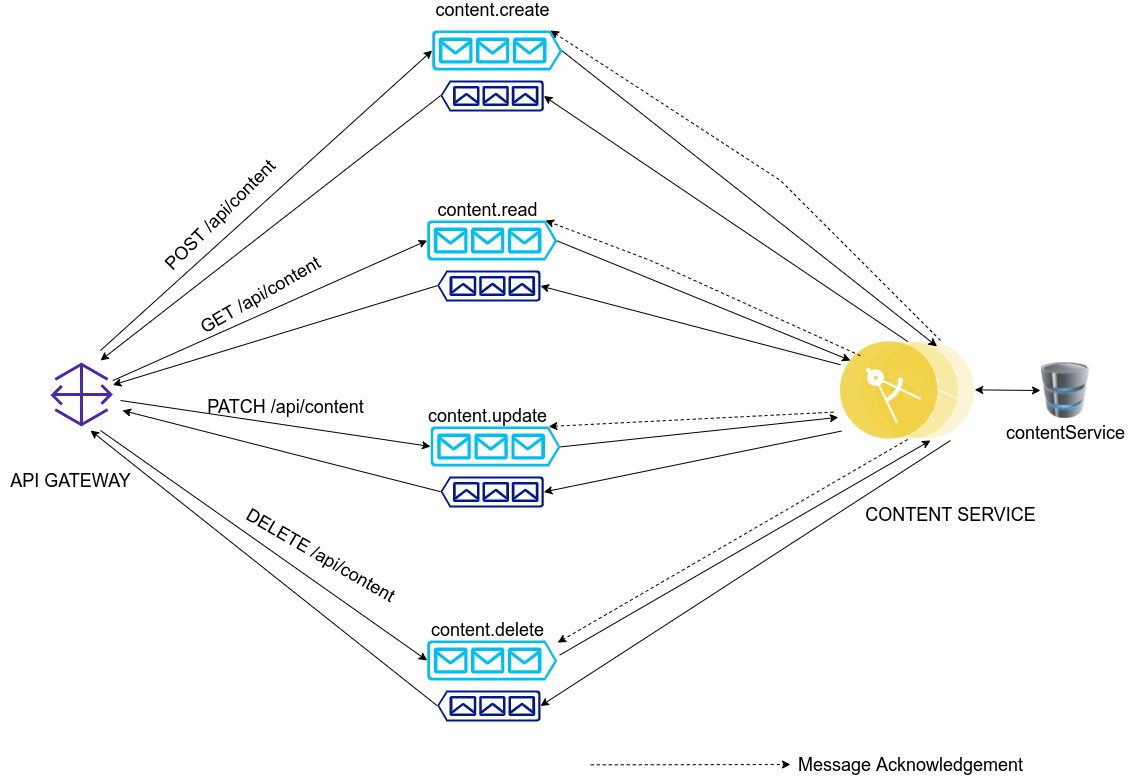

The diagram above was exported from draw.io. Its source (the exported page's mxGraphModel, read from the mxfile embedded in the PNG):
<mxGraphModel dx="1778" dy="863" grid="1" gridSize="10" guides="1" tooltips="1" connect="1" arrows="1" fold="1" page="1" pageScale="1" pageWidth="1169" pageHeight="827" math="0" shadow="0">
  <root>
    <mxCell id="0" />
    <mxCell id="1" parent="0" />
    <mxCell id="IvfJwrskuWpLLV-R8_qY-1" value="" style="sketch=0;outlineConnect=0;fontColor=#232F3E;gradientColor=none;fillColor=#4D27AA;strokeColor=none;dashed=0;verticalLabelPosition=bottom;verticalAlign=top;align=center;html=1;fontSize=12;fontStyle=0;aspect=fixed;pointerEvents=1;shape=mxgraph.aws4.gateway;" parent="1" vertex="1">
      <mxGeometry x="80" y="382" width="62.36" height="64" as="geometry" />
    </mxCell>
    <mxCell id="IvfJwrskuWpLLV-R8_qY-2" value="" style="verticalLabelPosition=bottom;html=1;verticalAlign=top;align=center;strokeColor=none;fillColor=#00BEF2;shape=mxgraph.azure.queue_generic;pointerEvents=1;" parent="1" vertex="1">
      <mxGeometry x="461.66" y="50" width="130" height="40" as="geometry" />
    </mxCell>
    <mxCell id="IvfJwrskuWpLLV-R8_qY-7" value="" style="sketch=0;aspect=fixed;pointerEvents=1;shadow=0;dashed=0;html=1;strokeColor=none;labelPosition=center;verticalLabelPosition=bottom;verticalAlign=top;align=center;fillColor=#00188D;shape=mxgraph.azure.queue_generic;rotation=-180;" parent="1" vertex="1">
      <mxGeometry x="469.99" y="100" width="103.33" height="31" as="geometry" />
    </mxCell>
    <mxCell id="IvfJwrskuWpLLV-R8_qY-8" value="" style="verticalLabelPosition=bottom;html=1;verticalAlign=top;align=center;strokeColor=none;fillColor=#00BEF2;shape=mxgraph.azure.queue_generic;pointerEvents=1;" parent="1" vertex="1">
      <mxGeometry x="456.65" y="240" width="130" height="40" as="geometry" />
    </mxCell>
    <mxCell id="IvfJwrskuWpLLV-R8_qY-9" value="" style="sketch=0;aspect=fixed;pointerEvents=1;shadow=0;dashed=0;html=1;strokeColor=none;labelPosition=center;verticalLabelPosition=bottom;verticalAlign=top;align=center;fillColor=#00188D;shape=mxgraph.azure.queue_generic;rotation=-180;" parent="1" vertex="1">
      <mxGeometry x="466.65" y="290" width="103.33" height="31" as="geometry" />
    </mxCell>
    <mxCell id="IvfJwrskuWpLLV-R8_qY-10" value="" style="verticalLabelPosition=bottom;html=1;verticalAlign=top;align=center;strokeColor=none;fillColor=#00BEF2;shape=mxgraph.azure.queue_generic;pointerEvents=1;" parent="1" vertex="1">
      <mxGeometry x="460" y="446" width="130" height="40" as="geometry" />
    </mxCell>
    <mxCell id="IvfJwrskuWpLLV-R8_qY-11" value="" style="sketch=0;aspect=fixed;pointerEvents=1;shadow=0;dashed=0;html=1;strokeColor=none;labelPosition=center;verticalLabelPosition=bottom;verticalAlign=top;align=center;fillColor=#00188D;shape=mxgraph.azure.queue_generic;rotation=-180;" parent="1" vertex="1">
      <mxGeometry x="470" y="496" width="103.33" height="31" as="geometry" />
    </mxCell>
    <mxCell id="IvfJwrskuWpLLV-R8_qY-12" value="" style="verticalLabelPosition=bottom;html=1;verticalAlign=top;align=center;strokeColor=none;fillColor=#00BEF2;shape=mxgraph.azure.queue_generic;pointerEvents=1;" parent="1" vertex="1">
      <mxGeometry x="456.65" y="660" width="130" height="40" as="geometry" />
    </mxCell>
    <mxCell id="IvfJwrskuWpLLV-R8_qY-13" value="" style="sketch=0;aspect=fixed;pointerEvents=1;shadow=0;dashed=0;html=1;strokeColor=none;labelPosition=center;verticalLabelPosition=bottom;verticalAlign=top;align=center;fillColor=#00188D;shape=mxgraph.azure.queue_generic;rotation=-180;" parent="1" vertex="1">
      <mxGeometry x="466.65" y="710" width="103.33" height="31" as="geometry" />
    </mxCell>
    <mxCell id="IvfJwrskuWpLLV-R8_qY-14" value="" style="aspect=fixed;perimeter=ellipsePerimeter;html=1;align=center;shadow=0;dashed=0;fontColor=#4277BB;labelBackgroundColor=#ffffff;fontSize=12;spacingTop=3;image;image=img/lib/ibm/applications/microservice.svg;" parent="1" vertex="1">
      <mxGeometry x="870" y="361" width="134.26" height="98" as="geometry" />
    </mxCell>
    <mxCell id="IvfJwrskuWpLLV-R8_qY-15" value="&lt;font style=&quot;font-size: 18px&quot;&gt;content.create&lt;/font&gt;" style="text;html=1;align=center;verticalAlign=middle;resizable=0;points=[];autosize=1;strokeColor=none;fillColor=none;" parent="1" vertex="1">
      <mxGeometry x="456.66" y="20" width="130" height="20" as="geometry" />
    </mxCell>
    <mxCell id="IvfJwrskuWpLLV-R8_qY-16" value="&lt;font style=&quot;font-size: 18px&quot;&gt;content.read&lt;/font&gt;" style="text;html=1;align=center;verticalAlign=middle;resizable=0;points=[];autosize=1;strokeColor=none;fillColor=none;" parent="1" vertex="1">
      <mxGeometry x="456.65" y="220" width="120" height="20" as="geometry" />
    </mxCell>
    <mxCell id="IvfJwrskuWpLLV-R8_qY-17" value="&lt;font style=&quot;font-size: 18px&quot;&gt;content.update&lt;/font&gt;" style="text;html=1;align=center;verticalAlign=middle;resizable=0;points=[];autosize=1;strokeColor=none;fillColor=none;" parent="1" vertex="1">
      <mxGeometry x="451.66" y="426" width="130" height="20" as="geometry" />
    </mxCell>
    <mxCell id="IvfJwrskuWpLLV-R8_qY-18" value="&lt;font style=&quot;font-size: 18px&quot;&gt;content.delete&lt;/font&gt;" style="text;html=1;align=center;verticalAlign=middle;resizable=0;points=[];autosize=1;strokeColor=none;fillColor=none;" parent="1" vertex="1">
      <mxGeometry x="451.65" y="640" width="130" height="20" as="geometry" />
    </mxCell>
    <mxCell id="IvfJwrskuWpLLV-R8_qY-19" value="" style="endArrow=classic;html=1;rounded=0;fontSize=18;entryX=0;entryY=0.5;entryDx=0;entryDy=0;entryPerimeter=0;" parent="1" target="IvfJwrskuWpLLV-R8_qY-2" edge="1">
      <mxGeometry width="50" height="50" relative="1" as="geometry">
        <mxPoint x="130" y="370" as="sourcePoint" />
        <mxPoint x="450" y="150" as="targetPoint" />
      </mxGeometry>
    </mxCell>
    <mxCell id="IvfJwrskuWpLLV-R8_qY-20" value="" style="endArrow=classic;html=1;rounded=0;fontSize=18;entryX=0;entryY=0.5;entryDx=0;entryDy=0;entryPerimeter=0;" parent="1" source="IvfJwrskuWpLLV-R8_qY-1" target="IvfJwrskuWpLLV-R8_qY-8" edge="1">
      <mxGeometry width="50" height="50" relative="1" as="geometry">
        <mxPoint x="270" y="420" as="sourcePoint" />
        <mxPoint x="450" y="290" as="targetPoint" />
      </mxGeometry>
    </mxCell>
    <mxCell id="IvfJwrskuWpLLV-R8_qY-21" value="" style="endArrow=classic;html=1;rounded=0;fontSize=18;exitX=1.123;exitY=0.594;exitDx=0;exitDy=0;exitPerimeter=0;entryX=0;entryY=0.5;entryDx=0;entryDy=0;entryPerimeter=0;" parent="1" source="IvfJwrskuWpLLV-R8_qY-1" target="IvfJwrskuWpLLV-R8_qY-10" edge="1">
      <mxGeometry width="50" height="50" relative="1" as="geometry">
        <mxPoint x="310" y="510" as="sourcePoint" />
        <mxPoint x="450" y="470" as="targetPoint" />
      </mxGeometry>
    </mxCell>
    <mxCell id="IvfJwrskuWpLLV-R8_qY-24" value="" style="endArrow=classic;html=1;rounded=0;fontSize=18;entryX=0;entryY=0.5;entryDx=0;entryDy=0;entryPerimeter=0;" parent="1" target="IvfJwrskuWpLLV-R8_qY-12" edge="1">
      <mxGeometry width="50" height="50" relative="1" as="geometry">
        <mxPoint x="130" y="450" as="sourcePoint" />
        <mxPoint x="450" y="660" as="targetPoint" />
      </mxGeometry>
    </mxCell>
    <mxCell id="IvfJwrskuWpLLV-R8_qY-25" value="" style="endArrow=classic;html=1;rounded=0;fontSize=18;exitX=1;exitY=0.51;exitDx=0;exitDy=0;exitPerimeter=0;entryX=0.75;entryY=0;entryDx=0;entryDy=0;" parent="1" source="IvfJwrskuWpLLV-R8_qY-2" target="IvfJwrskuWpLLV-R8_qY-14" edge="1">
      <mxGeometry width="50" height="50" relative="1" as="geometry">
        <mxPoint x="600" y="150" as="sourcePoint" />
        <mxPoint x="970" y="380" as="targetPoint" />
      </mxGeometry>
    </mxCell>
    <mxCell id="IvfJwrskuWpLLV-R8_qY-26" value="" style="endArrow=classic;html=1;rounded=0;fontSize=18;exitX=1;exitY=0.51;exitDx=0;exitDy=0;exitPerimeter=0;" parent="1" source="IvfJwrskuWpLLV-R8_qY-8" edge="1">
      <mxGeometry width="50" height="50" relative="1" as="geometry">
        <mxPoint x="610" y="380" as="sourcePoint" />
        <mxPoint x="880" y="380" as="targetPoint" />
      </mxGeometry>
    </mxCell>
    <mxCell id="IvfJwrskuWpLLV-R8_qY-27" value="" style="endArrow=classic;html=1;rounded=0;fontSize=18;exitX=1;exitY=0.51;exitDx=0;exitDy=0;exitPerimeter=0;entryX=-0.016;entryY=0.774;entryDx=0;entryDy=0;entryPerimeter=0;" parent="1" source="IvfJwrskuWpLLV-R8_qY-10" target="IvfJwrskuWpLLV-R8_qY-14" edge="1">
      <mxGeometry width="50" height="50" relative="1" as="geometry">
        <mxPoint x="610" y="380" as="sourcePoint" />
        <mxPoint x="940" y="430" as="targetPoint" />
      </mxGeometry>
    </mxCell>
    <mxCell id="IvfJwrskuWpLLV-R8_qY-28" value="" style="endArrow=classic;html=1;rounded=0;fontSize=18;exitX=1.019;exitY=0.366;exitDx=0;exitDy=0;exitPerimeter=0;" parent="1" source="IvfJwrskuWpLLV-R8_qY-12" edge="1">
      <mxGeometry width="50" height="50" relative="1" as="geometry">
        <mxPoint x="590" y="660" as="sourcePoint" />
        <mxPoint x="960" y="460" as="targetPoint" />
      </mxGeometry>
    </mxCell>
    <mxCell id="IvfJwrskuWpLLV-R8_qY-30" value="" style="endArrow=classic;html=1;rounded=0;fontSize=18;exitX=0.5;exitY=0;exitDx=0;exitDy=0;entryX=0;entryY=0.5;entryDx=0;entryDy=0;entryPerimeter=0;" parent="1" source="IvfJwrskuWpLLV-R8_qY-14" target="IvfJwrskuWpLLV-R8_qY-7" edge="1">
      <mxGeometry width="50" height="50" relative="1" as="geometry">
        <mxPoint x="590" y="200" as="sourcePoint" />
        <mxPoint x="640" y="150" as="targetPoint" />
      </mxGeometry>
    </mxCell>
    <mxCell id="IvfJwrskuWpLLV-R8_qY-31" value="" style="endArrow=classic;html=1;rounded=0;fontSize=18;entryX=0;entryY=0.5;entryDx=0;entryDy=0;entryPerimeter=0;" parent="1" target="IvfJwrskuWpLLV-R8_qY-13" edge="1">
      <mxGeometry width="50" height="50" relative="1" as="geometry">
        <mxPoint x="980" y="460" as="sourcePoint" />
        <mxPoint x="584.9999999999999" y="550.0000000000001" as="targetPoint" />
      </mxGeometry>
    </mxCell>
    <mxCell id="IvfJwrskuWpLLV-R8_qY-32" value="" style="endArrow=classic;html=1;rounded=0;fontSize=18;entryX=0;entryY=0.5;entryDx=0;entryDy=0;entryPerimeter=0;exitX=0;exitY=0.237;exitDx=0;exitDy=0;exitPerimeter=0;" parent="1" source="IvfJwrskuWpLLV-R8_qY-14" target="IvfJwrskuWpLLV-R8_qY-9" edge="1">
      <mxGeometry width="50" height="50" relative="1" as="geometry">
        <mxPoint x="940" y="410" as="sourcePoint" />
        <mxPoint x="593.3299999999999" y="215.5000000000001" as="targetPoint" />
      </mxGeometry>
    </mxCell>
    <mxCell id="IvfJwrskuWpLLV-R8_qY-33" value="" style="endArrow=classic;html=1;rounded=0;fontSize=18;exitX=0.007;exitY=0.914;exitDx=0;exitDy=0;exitPerimeter=0;entryX=0;entryY=0.5;entryDx=0;entryDy=0;entryPerimeter=0;" parent="1" source="IvfJwrskuWpLLV-R8_qY-14" target="IvfJwrskuWpLLV-R8_qY-11" edge="1">
      <mxGeometry width="50" height="50" relative="1" as="geometry">
        <mxPoint x="989.5351999999998" y="410.7399999999998" as="sourcePoint" />
        <mxPoint x="603.3299999999999" y="225.5000000000001" as="targetPoint" />
      </mxGeometry>
    </mxCell>
    <mxCell id="IvfJwrskuWpLLV-R8_qY-34" value="" style="endArrow=classic;html=1;rounded=0;fontSize=18;exitX=1;exitY=0.51;exitDx=0;exitDy=0;exitPerimeter=0;" parent="1" source="IvfJwrskuWpLLV-R8_qY-7" edge="1">
      <mxGeometry width="50" height="50" relative="1" as="geometry">
        <mxPoint x="969.5351999999998" y="390.7399999999998" as="sourcePoint" />
        <mxPoint x="130" y="380" as="targetPoint" />
      </mxGeometry>
    </mxCell>
    <mxCell id="IvfJwrskuWpLLV-R8_qY-35" value="" style="endArrow=classic;html=1;rounded=0;fontSize=18;exitX=1;exitY=0.51;exitDx=0;exitDy=0;exitPerimeter=0;" parent="1" source="IvfJwrskuWpLLV-R8_qY-9" target="IvfJwrskuWpLLV-R8_qY-1" edge="1">
      <mxGeometry width="50" height="50" relative="1" as="geometry">
        <mxPoint x="480" y="205.19000000000005" as="sourcePoint" />
        <mxPoint x="140" y="390" as="targetPoint" />
      </mxGeometry>
    </mxCell>
    <mxCell id="IvfJwrskuWpLLV-R8_qY-36" value="" style="endArrow=classic;html=1;rounded=0;fontSize=18;exitX=1;exitY=0.51;exitDx=0;exitDy=0;exitPerimeter=0;" parent="1" source="IvfJwrskuWpLLV-R8_qY-11" edge="1">
      <mxGeometry width="50" height="50" relative="1" as="geometry">
        <mxPoint x="480" y="345.19000000000017" as="sourcePoint" />
        <mxPoint x="152" y="430" as="targetPoint" />
      </mxGeometry>
    </mxCell>
    <mxCell id="IvfJwrskuWpLLV-R8_qY-37" value="" style="endArrow=classic;html=1;rounded=0;fontSize=18;exitX=1;exitY=0.51;exitDx=0;exitDy=0;exitPerimeter=0;" parent="1" source="IvfJwrskuWpLLV-R8_qY-13" edge="1">
      <mxGeometry width="50" height="50" relative="1" as="geometry">
        <mxPoint x="460" y="700" as="sourcePoint" />
        <mxPoint x="120" y="450" as="targetPoint" />
      </mxGeometry>
    </mxCell>
    <mxCell id="IvfJwrskuWpLLV-R8_qY-39" value="POST /api/content" style="text;html=1;align=center;verticalAlign=middle;resizable=0;points=[];autosize=1;strokeColor=none;fillColor=none;fontSize=18;rotation=-45;" parent="1" vertex="1">
      <mxGeometry x="170" y="220" width="160" height="30" as="geometry" />
    </mxCell>
    <mxCell id="IvfJwrskuWpLLV-R8_qY-40" value="GET /api/content" style="text;html=1;align=center;verticalAlign=middle;resizable=0;points=[];autosize=1;strokeColor=none;fillColor=none;fontSize=18;rotation=-30;" parent="1" vertex="1">
      <mxGeometry x="215" y="300" width="150" height="30" as="geometry" />
    </mxCell>
    <mxCell id="IvfJwrskuWpLLV-R8_qY-41" value="PATCH /api/content" style="text;html=1;align=center;verticalAlign=middle;resizable=0;points=[];autosize=1;strokeColor=none;fillColor=none;fontSize=18;rotation=0;" parent="1" vertex="1">
      <mxGeometry x="230" y="412" width="170" height="30" as="geometry" />
    </mxCell>
    <mxCell id="IvfJwrskuWpLLV-R8_qY-42" value="DELETE /api/content" style="text;html=1;align=center;verticalAlign=middle;resizable=0;points=[];autosize=1;strokeColor=none;fillColor=none;fontSize=18;rotation=30;" parent="1" vertex="1">
      <mxGeometry x="260" y="560" width="180" height="30" as="geometry" />
    </mxCell>
    <mxCell id="IvfJwrskuWpLLV-R8_qY-43" value="" style="image;html=1;image=img/lib/clip_art/computers/Database_128x128.png;fontSize=18;" parent="1" vertex="1">
      <mxGeometry x="1070" y="382" width="50" height="56" as="geometry" />
    </mxCell>
    <mxCell id="IvfJwrskuWpLLV-R8_qY-44" value="" style="endArrow=classic;startArrow=classic;html=1;rounded=0;fontSize=18;entryX=0;entryY=0.5;entryDx=0;entryDy=0;" parent="1" source="IvfJwrskuWpLLV-R8_qY-14" target="IvfJwrskuWpLLV-R8_qY-43" edge="1">
      <mxGeometry width="50" height="50" relative="1" as="geometry">
        <mxPoint x="940" y="510" as="sourcePoint" />
        <mxPoint x="990" y="460" as="targetPoint" />
      </mxGeometry>
    </mxCell>
    <mxCell id="IvfJwrskuWpLLV-R8_qY-45" value="contentService" style="text;html=1;align=center;verticalAlign=middle;resizable=0;points=[];autosize=1;strokeColor=none;fillColor=none;fontSize=18;" parent="1" vertex="1">
      <mxGeometry x="1030" y="438" width="130" height="30" as="geometry" />
    </mxCell>
    <mxCell id="IvfJwrskuWpLLV-R8_qY-46" value="CONTENT SERVICE" style="text;html=1;align=center;verticalAlign=middle;resizable=0;points=[];autosize=1;strokeColor=none;fillColor=none;fontSize=18;" parent="1" vertex="1">
      <mxGeometry x="885" y="520" width="190" height="30" as="geometry" />
    </mxCell>
    <mxCell id="IvfJwrskuWpLLV-R8_qY-47" value="API GATEWAY" style="text;html=1;align=center;verticalAlign=middle;resizable=0;points=[];autosize=1;strokeColor=none;fillColor=none;fontSize=18;" parent="1" vertex="1">
      <mxGeometry x="30" y="486" width="140" height="30" as="geometry" />
    </mxCell>
    <mxCell id="IvfJwrskuWpLLV-R8_qY-50" value="" style="endArrow=classic;dashed=1;html=1;rounded=0;fontSize=18;entryX=0.91;entryY=0;entryDx=0;entryDy=0;entryPerimeter=0;" parent="1" target="IvfJwrskuWpLLV-R8_qY-2" edge="1">
      <mxGeometry width="50" height="50" relative="1" as="geometry">
        <mxPoint x="970" y="360" as="sourcePoint" />
        <mxPoint x="640" y="32" as="targetPoint" />
        <Array as="points">
          <mxPoint x="810" y="200" />
        </Array>
      </mxGeometry>
    </mxCell>
    <mxCell id="IvfJwrskuWpLLV-R8_qY-51" value="" style="endArrow=classic;dashed=1;html=1;rounded=0;fontSize=18;entryX=0.91;entryY=0;entryDx=0;entryDy=0;entryPerimeter=0;exitX=0;exitY=0;exitDx=0;exitDy=0;" parent="1" source="IvfJwrskuWpLLV-R8_qY-14" target="IvfJwrskuWpLLV-R8_qY-8" edge="1">
      <mxGeometry width="50" height="50" relative="1" as="geometry">
        <mxPoint x="990" y="392" as="sourcePoint" />
        <mxPoint x="589.96" y="60" as="targetPoint" />
        <Array as="points">
          <mxPoint x="680" y="280" />
        </Array>
      </mxGeometry>
    </mxCell>
    <mxCell id="IvfJwrskuWpLLV-R8_qY-52" value="" style="endArrow=classic;dashed=1;html=1;rounded=0;fontSize=18;entryX=0.91;entryY=0;entryDx=0;entryDy=0;entryPerimeter=0;exitX=-0.052;exitY=0.721;exitDx=0;exitDy=0;exitPerimeter=0;" parent="1" source="IvfJwrskuWpLLV-R8_qY-14" target="IvfJwrskuWpLLV-R8_qY-10" edge="1">
      <mxGeometry width="50" height="50" relative="1" as="geometry">
        <mxPoint x="971.7984830829455" y="400.9630134954482" as="sourcePoint" />
        <mxPoint x="584.95" y="250" as="targetPoint" />
        <Array as="points" />
      </mxGeometry>
    </mxCell>
    <mxCell id="IvfJwrskuWpLLV-R8_qY-53" value="" style="endArrow=classic;dashed=1;html=1;rounded=0;fontSize=18;entryX=1.043;entryY=1.105;entryDx=0;entryDy=0;entryPerimeter=0;exitX=0.5;exitY=1;exitDx=0;exitDy=0;" parent="1" source="IvfJwrskuWpLLV-R8_qY-14" target="IvfJwrskuWpLLV-R8_qY-18" edge="1">
      <mxGeometry width="50" height="50" relative="1" as="geometry">
        <mxPoint x="899.6694557964443" y="385.34626931168964" as="sourcePoint" />
        <mxPoint x="584.95" y="250" as="targetPoint" />
        <Array as="points" />
      </mxGeometry>
    </mxCell>
    <mxCell id="IvfJwrskuWpLLV-R8_qY-54" value="" style="endArrow=classic;dashed=1;html=1;rounded=0;fontSize=18;entryX=0.91;entryY=0;entryDx=0;entryDy=0;entryPerimeter=0;" parent="1" edge="1">
      <mxGeometry width="50" height="50" relative="1" as="geometry">
        <mxPoint x="620.28" y="784.3399999999999" as="sourcePoint" />
        <mxPoint x="820" y="784" as="targetPoint" />
        <Array as="points" />
      </mxGeometry>
    </mxCell>
    <mxCell id="IvfJwrskuWpLLV-R8_qY-55" value="Message Acknowledgement" style="text;html=1;align=center;verticalAlign=middle;resizable=0;points=[];autosize=1;strokeColor=none;fillColor=none;fontSize=18;" parent="1" vertex="1">
      <mxGeometry x="820" y="770" width="240" height="30" as="geometry" />
    </mxCell>
  </root>
</mxGraphModel>